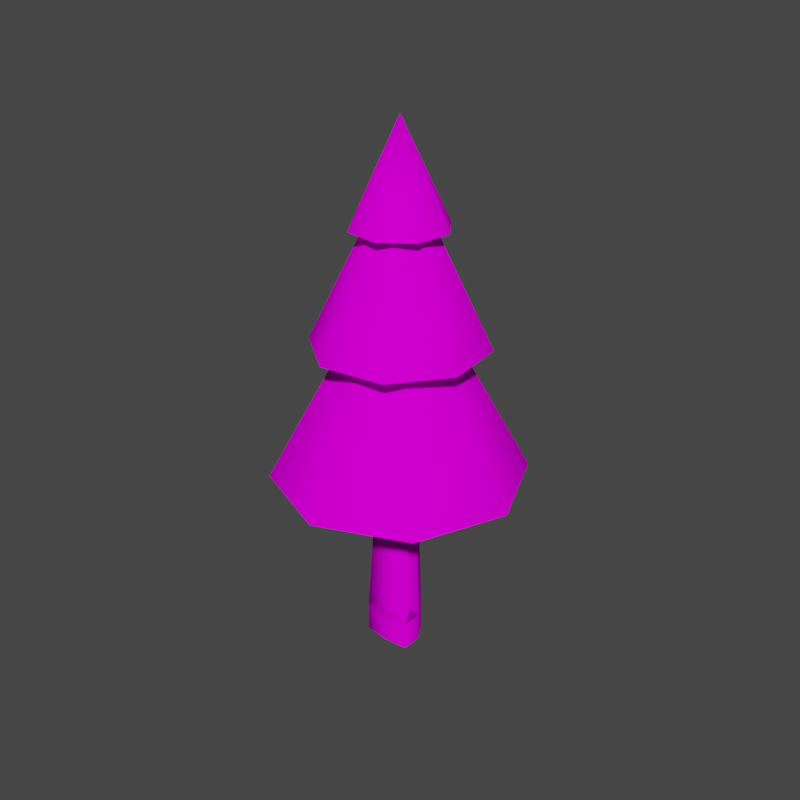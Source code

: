 # Source: TallPineTree.blend  (saved by Blender 3.3.6; exported with 4.5.12 LTS)
import bpy
from mathutils import Matrix  # noqa: F401  (used for matrix-valued properties, if any)

bpy.ops.wm.read_factory_settings(use_empty=True)
scene = bpy.context.scene
scene.name = 'Scene'

# ---- collections
col_collection = bpy.data.collections.new('Collection'); scene.collection.children.link(col_collection)

# ---- images (referenced by path relative to the original .blend; pixels are not part of the script)
import os
ASSET_DIR = os.environ.get("B2B_ASSET_DIR", "")  # directory of the original .blend (textures are referenced by path, not embedded)
HERE = os.path.dirname(os.path.abspath(__file__))  # packed textures are extracted next to this script under _unpacked/

def load_image(name, relpath, width, height, colorspace="sRGB"):
    """Load a texture the original file referenced (path relative to the .blend, or extracted next to this script)."""
    p = next((c for c in (os.path.join(HERE, relpath), os.path.join(ASSET_DIR, relpath)) if relpath and os.path.exists(c)), "")
    if p:
        img = bpy.data.images.load(p, check_existing=True)
        img.name = name
    else:  # same state as the original file: an image datablock whose file is absent (Cycles renders it pink)
        img = bpy.data.images.new(name, width, height)
        img.source = "FILE"
        img.filepath = "//" + (relpath or name)
    img.colorspace_settings.name = colorspace
    return img
img_pinetree = load_image('PineTree', 'PineTree.png', 1024, 1024, 'sRGB')

# ---- materials (node trees are filled in below, after node groups)
mat_nontransparent = bpy.data.materials.new('NonTransparent')
mat_nontransparent.use_transparent_shadow = False
mat_transparent = bpy.data.materials.new('transparent')
mat_transparent.use_transparent_shadow = False

# ---- material node trees
mat_nontransparent.use_nodes = True; mat_nontransparent.node_tree.nodes.clear()
_N = mat_nontransparent.node_tree.nodes; _L = mat_nontransparent.node_tree.links
n0 = _N.new('ShaderNodeBsdfPrincipled'); n0.name = 'Principled BSDF'; n0.location = (10, 300)
n0.distribution = 'GGX'
n0.subsurface_method = 'RANDOM_WALK_SKIN'
n0.inputs[3].default_value = 1.45
n0.inputs[13].default_value = 0.0
n0.inputs[27].default_value = (0.0, 0.0, 0.0, 1.0)
n0.inputs[28].default_value = 1.0
n1 = _N.new('ShaderNodeOutputMaterial'); n1.name = 'Material Output'; n1.location = (300, 300)
n2 = _N.new('ShaderNodeTexImage'); n2.name = 'Image Texture'; n2.location = (-320, 206)
n2.width = 236
n2.image = img_pinetree
_L.new(n0.outputs[0], n1.inputs[0])
_L.new(n2.outputs[0], n0.inputs[0])
_L.new(n2.outputs[1], n0.inputs[4])
n1.is_active_output = True
mat_transparent.use_nodes = True; mat_transparent.node_tree.nodes.clear()
_N = mat_transparent.node_tree.nodes; _L = mat_transparent.node_tree.links
n0 = _N.new('ShaderNodeBsdfPrincipled'); n0.name = 'Principled BSDF'; n0.location = (10, 300)
n0.distribution = 'GGX'
n0.subsurface_method = 'RANDOM_WALK_SKIN'
n0.inputs[3].default_value = 1.45
n0.inputs[13].default_value = 0.0
n0.inputs[27].default_value = (0.0, 0.0, 0.0, 1.0)
n0.inputs[28].default_value = 1.0
n1 = _N.new('ShaderNodeOutputMaterial'); n1.name = 'Material Output'; n1.location = (300, 300)
n2 = _N.new('ShaderNodeTexImage'); n2.name = 'Image Texture'; n2.location = (-320, 206)
n2.width = 236
n2.image = img_pinetree
_L.new(n0.outputs[0], n1.inputs[0])
_L.new(n2.outputs[0], n0.inputs[0])
_L.new(n2.outputs[1], n0.inputs[4])
n1.is_active_output = True

# ---- world
world_world = bpy.data.worlds.new('World'); scene.world = world_world
world_world.use_nodes = True; world_world.node_tree.nodes.clear()
_N = world_world.node_tree.nodes; _L = world_world.node_tree.links
n0 = _N.new('ShaderNodeOutputWorld'); n0.name = 'World Output'; n0.location = (300, 300)
n1 = _N.new('ShaderNodeBackground'); n1.name = 'Background'; n1.location = (10, 300)
n1.inputs[0].default_value = (0.05088, 0.05088, 0.05088, 1.0)
_L.new(n1.outputs[0], n0.inputs[0])
n0.is_active_output = True
world_world.color = (0.05088, 0.05088, 0.05088)
world_world.use_sun_shadow = False
world_world.sun_shadow_jitter_overblur = 0.0

# ---- meshes
me_circle = bpy.data.meshes.new('Circle')
me_circle.from_pydata([(-0.00123, 0.1139, 1.348), (-0.08973, 0.09063, 1.337), (-0.1258, 0.003635, 1.337), (-0.08044, -0.08091, 1.35), (0.002392, -0.1254, 1.337), (0.08245, -0.08128, 1.347), (0.1288, 0.001031, 1.337), (0.08371, 0.07998, 1.337), (0.0, 0.0, 3.546), (0.0, 0.9066, 1.163), (-0.641, 0.641, 1.163), (-0.9066, 0.0, 1.163), (-0.641, -0.641, 1.163), (0.0, -0.9066, 1.163), (0.641, -0.641, 1.163), (0.9066, 0.0, 1.163), (0.641, 0.641, 1.163), (0.0, 0.5215, 1.743), (-0.3688, 0.3688, 1.743), (-0.5215, 0.0, 1.743), (-0.3688, -0.3688, 1.743), (0.0, -0.5215, 1.743), (0.3688, -0.3688, 1.743), (0.5215, 0.0, 1.743), (0.3688, 0.3688, 1.743), (0.0, 0.0, 2.824), (-0.3091, 0.5353, 2.126), (-0.5971, 0.16, 2.126), (-0.5353, -0.3091, 2.126), (-0.16, -0.5971, 2.126), (0.3091, -0.5353, 2.126), (0.5971, -0.16, 2.126), (0.5353, 0.3091, 2.126), (0.16, 0.5971, 2.126), (-0.1778, 0.308, 2.521), (-0.3435, 0.09204, 2.521), (-0.308, -0.1778, 2.521), (-0.09204, -0.3435, 2.521), (0.1778, -0.308, 2.521), (0.3435, -0.09204, 2.521), (0.308, 0.1778, 2.521), (0.09204, 0.3435, 2.521), (0.0, 0.0, 3.402), (-0.07702, 0.3336, 2.929), (-0.2904, 0.1814, 2.929), (-0.3336, -0.07702, 2.929), (-0.1814, -0.2904, 2.929), (0.07702, -0.3336, 2.929), (0.2904, -0.1814, 2.929), (0.3336, 0.07702, 2.929), (0.1814, 0.2904, 2.929), (-0.04431, 0.1919, 3.148), (-0.1671, 0.1044, 3.148), (-0.1919, -0.04431, 3.148), (-0.1044, -0.1671, 3.148), (0.04431, -0.1919, 3.148), (0.1671, -0.1044, 3.148), (0.1919, 0.04431, 3.148), (0.1044, 0.1671, 3.148), (0.0, 0.0, 3.636), (-0.005716, 0.1526, 0.1559), (-0.1208, 0.1481, 0.0), (-0.1815, -0.003727, 0.0), (-0.1068, -0.1045, 0.1685), (0.00806, -0.1774, 0.0), (0.1162, -0.1084, 0.1529), (0.1874, -0.01852, 0.0), (0.105, 0.1214, 0.0), (-0.01133, 0.2487, 0.0), (-0.1788, -0.1523, 0.0), (0.1831, -0.1597, 0.0), (-0.1208, 0.1481, -0.2147), (-0.1815, -0.003727, -0.2147), (0.00806, -0.1774, -0.2147), (0.1874, -0.01852, -0.2147), (0.105, 0.1214, -0.2147), (-0.01133, 0.2487, -0.2147), (-0.1788, -0.1523, -0.2147), (0.1831, -0.1597, -0.2147)], [], [(7, 8, 6), (5, 8, 4), (3, 8, 2), (1, 8, 0), (0, 8, 7), (6, 8, 5), (4, 8, 3), (2, 8, 1), (9, 17, 24, 16), (14, 22, 21, 13), (13, 21, 20, 12), (11, 19, 18, 10), (10, 18, 17, 9), (15, 23, 22, 14), (12, 20, 19, 11), (16, 24, 23, 15), (22, 25, 21), (24, 25, 23), (19, 25, 18), (21, 25, 20), (23, 25, 22), (17, 25, 24), (18, 25, 17), (20, 25, 19), (26, 34, 41, 33), (31, 39, 38, 30), (30, 38, 37, 29), (28, 36, 35, 27), (27, 35, 34, 26), (32, 40, 39, 31), (29, 37, 36, 28), (33, 41, 40, 32), (39, 42, 38), (41, 42, 40), (36, 42, 35), (38, 42, 37), (40, 42, 39), (34, 42, 41), (35, 42, 34), (37, 42, 36), (43, 51, 58, 50), (48, 56, 55, 47), (47, 55, 54, 46), (45, 53, 52, 44), (44, 52, 51, 43), (49, 57, 56, 48), (46, 54, 53, 45), (50, 58, 57, 49), (56, 59, 55), (58, 59, 57), (53, 59, 52), (55, 59, 54), (57, 59, 56), (51, 59, 58), (52, 59, 51), (54, 59, 53), (4, 3, 63, 64), (2, 1, 61, 62), (7, 6, 66, 67), (5, 4, 64, 65), (3, 2, 62, 63), (1, 0, 60, 61), (0, 7, 67, 60), (6, 5, 65, 66), (64, 70, 65), (65, 70, 66), (63, 69, 64), (62, 69, 63), (60, 68, 61), (67, 68, 60), (61, 68, 76, 71), (62, 61, 71, 72), (64, 69, 77, 73), (70, 64, 73, 78), (67, 66, 74, 75), (68, 67, 75, 76), (69, 62, 72, 77), (66, 70, 78, 74)])
me_circle.polygons.foreach_set('use_smooth', [True] * 78)
me_circle.polygons.foreach_set('material_index', [0, 0, 0, 0, 0, 0, 0, 0, 1, 1, 1, 1, 1, 1, 1, 1, 0, 0, 0, 0, 0, 0, 0, 0, 1, 1, 1, 1, 1, 1, 1, 1, 0, 0, 0, 0, 0, 0, 0, 0, 1, 1, 1, 1, 1, 1, 1, 1, 0, 0, 0, 0, 0, 0, 0, 0, 0, 0, 0, 0, 0, 0, 0, 0, 0, 0, 0, 0, 0, 0, 0, 0, 0, 0, 0, 0, 0, 0])
_uv = me_circle.uv_layers.new(name='UVMap')
_uv.uv.foreach_set('vector', [0.7736, 0.5034, 0.7937, 0.997, 0.753, 0.5023, 0.732, 0.5053, 0.7937, 0.997, 0.711, 0.5051, 0.6904, 0.512, 0.7937, 0.997, 0.6683, 0.5142, 0.6476, 0.521, 0.7937, 0.997, 0.6296, 0.5313, 0.6296, 0.5313, 0.7937, 0.997, 0.6107, 0.5381, 0.753, 0.5023, 0.7937, 0.997, 0.732, 0.5053, 0.711, 0.5051, 0.7937, 0.997, 0.6904, 0.512, 0.6683, 0.5142, 0.7937, 0.997, 0.6476, 0.521, 0.002965, 0.1628, 0.1696, 0.2388, 0.1746, 0.3247, 0.002965, 0.3887, 0.3887, 0.5485, 0.3247, 0.3769, 0.3819, 0.3127, 0.5485, 0.3887, 0.5485, 0.3887, 0.3819, 0.3127, 0.3769, 0.2268, 0.5485, 0.1628, 0.3887, 0.002965, 0.3127, 0.1696, 0.2268, 0.1746, 0.1628, 0.002965, 0.1628, 0.002965, 0.2268, 0.1746, 0.1696, 0.2388, 0.002965, 0.1628, 0.1628, 0.5485, 0.2388, 0.3819, 0.3247, 0.3769, 0.3887, 0.5485, 0.5485, 0.1628, 0.3769, 0.2268, 0.3127, 0.1696, 0.3887, 0.002965, 0.002965, 0.3887, 0.1746, 0.3247, 0.2388, 0.3819, 0.1628, 0.5485, 0.3247, 0.3769, 0.2757, 0.2757, 0.3819, 0.3127, 0.1746, 0.3247, 0.2757, 0.2757, 0.2388, 0.3819, 0.3127, 0.1696, 0.2757, 0.2757, 0.2268, 0.1746, 0.3819, 0.3127, 0.2757, 0.2757, 0.3769, 0.2268, 0.2388, 0.3819, 0.2757, 0.2757, 0.3247, 0.3769, 0.1696, 0.2388, 0.2757, 0.2757, 0.1746, 0.3247, 0.2268, 0.1746, 0.2757, 0.2757, 0.1696, 0.2388, 0.3769, 0.2268, 0.2757, 0.2757, 0.3127, 0.1696, 0.6668, 0.002965, 0.712, 0.1236, 0.6717, 0.1687, 0.5544, 0.1154, 0.6668, 0.3867, 0.7202, 0.2695, 0.7806, 0.2661, 0.8258, 0.3867, 0.8258, 0.3867, 0.7806, 0.2661, 0.8209, 0.221, 0.9382, 0.2743, 0.9382, 0.1154, 0.8176, 0.1605, 0.7724, 0.1202, 0.8258, 0.002965, 0.8258, 0.002965, 0.7724, 0.1202, 0.712, 0.1236, 0.6668, 0.002965, 0.5544, 0.2743, 0.6751, 0.2291, 0.7202, 0.2695, 0.6668, 0.3867, 0.9382, 0.2743, 0.8209, 0.221, 0.8176, 0.1605, 0.9382, 0.1154, 0.5544, 0.1154, 0.6717, 0.1687, 0.6751, 0.2291, 0.5544, 0.2743, 0.7202, 0.2695, 0.7463, 0.1948, 0.7806, 0.2661, 0.6717, 0.1687, 0.7463, 0.1948, 0.6751, 0.2291, 0.8176, 0.1605, 0.7463, 0.1948, 0.7724, 0.1202, 0.7806, 0.2661, 0.7463, 0.1948, 0.8209, 0.221, 0.6751, 0.2291, 0.7463, 0.1948, 0.7202, 0.2695, 0.712, 0.1236, 0.7463, 0.1948, 0.6717, 0.1687, 0.7724, 0.1202, 0.7463, 0.1948, 0.712, 0.1236, 0.8209, 0.221, 0.7463, 0.1948, 0.8176, 0.1605, 0.1533, 0.767, 0.1282, 0.7002, 0.1506, 0.6752, 0.2155, 0.7047, 0.1533, 0.5544, 0.1237, 0.6194, 0.09025, 0.6213, 0.06522, 0.5544, 0.06522, 0.5544, 0.09025, 0.6213, 0.06791, 0.6463, 0.002965, 0.6167, 0.002965, 0.7047, 0.06978, 0.6797, 0.09477, 0.7021, 0.06522, 0.767, 0.06522, 0.767, 0.09477, 0.7021, 0.1282, 0.7002, 0.1533, 0.767, 0.2155, 0.6167, 0.1487, 0.6417, 0.1237, 0.6194, 0.1533, 0.5544, 0.002965, 0.6167, 0.06791, 0.6463, 0.06978, 0.6797, 0.002965, 0.7047, 0.2155, 0.7047, 0.1506, 0.6752, 0.1487, 0.6417, 0.2155, 0.6167, 0.1237, 0.6194, 0.1092, 0.6607, 0.09025, 0.6213, 0.1506, 0.6752, 0.1092, 0.6607, 0.1487, 0.6417, 0.06978, 0.6797, 0.1092, 0.6607, 0.09477, 0.7021, 0.09025, 0.6213, 0.1092, 0.6607, 0.06791, 0.6463, 0.1487, 0.6417, 0.1092, 0.6607, 0.1237, 0.6194, 0.1282, 0.7002, 0.1092, 0.6607, 0.1506, 0.6752, 0.09477, 0.7021, 0.1092, 0.6607, 0.1282, 0.7002, 0.06791, 0.6463, 0.1092, 0.6607, 0.06978, 0.6797, 0.711, 0.5051, 0.6904, 0.512, 0.6749, 0.4411, 0.7002, 0.4011, 0.6683, 0.5142, 0.6476, 0.521, 0.6049, 0.4248, 0.6381, 0.4136, 0.7736, 0.5034, 0.753, 0.5023, 0.7592, 0.3996, 0.7937, 0.405, 0.732, 0.5053, 0.711, 0.5051, 0.7002, 0.4011, 0.7317, 0.4307, 0.6904, 0.512, 0.6683, 0.5142, 0.6381, 0.4136, 0.6749, 0.4411, 0.6476, 0.521, 0.6296, 0.5313, 0.5953, 0.4661, 0.6049, 0.4248, 0.6296, 0.5313, 0.6107, 0.5381, 0.5544, 0.4536, 0.5953, 0.4661, 0.753, 0.5023, 0.732, 0.5053, 0.7317, 0.4307, 0.7592, 0.3996, 0.7002, 0.4011, 0.7329, 0.3926, 0.7317, 0.4307, 0.7317, 0.4307, 0.7329, 0.3926, 0.7592, 0.3996, 0.6749, 0.4411, 0.6638, 0.4009, 0.7002, 0.4011, 0.6381, 0.4136, 0.6638, 0.4009, 0.6749, 0.4411, 0.5953, 0.4661, 0.5773, 0.43, 0.6049, 0.4248, 0.5544, 0.4536, 0.5773, 0.43, 0.5953, 0.4661, 0.6049, 0.4248, 0.5773, 0.43, 0.5773, 0.43, 0.6049, 0.4248, 0.6381, 0.4136, 0.6049, 0.4248, 0.6049, 0.4248, 0.6381, 0.4136, 0.7002, 0.4011, 0.6638, 0.4009, 0.6638, 0.4009, 0.7002, 0.4011, 0.7329, 0.3926, 0.7002, 0.4011, 0.7002, 0.4011, 0.7329, 0.3926, 0.7937, 0.405, 0.7592, 0.3996, 0.7592, 0.3996, 0.7937, 0.405, 0.5773, 0.43, 0.5544, 0.4536, 0.5544, 0.4536, 0.5773, 0.43, 0.6638, 0.4009, 0.6381, 0.4136, 0.6381, 0.4136, 0.6638, 0.4009, 0.7592, 0.3996, 0.7329, 0.3926, 0.7329, 0.3926, 0.7592, 0.3996])
me_circle.materials.append(mat_nontransparent)
me_circle.materials.append(mat_transparent)
me_circle.use_mirror_x = True
me_circle.use_mirror_y = True
me_circle.update()
me_circle_001 = bpy.data.meshes.new('Circle.001')
me_circle_001.from_pydata([(0.0, 0.0, 3.546), (0.0, 0.9066, 1.163), (-0.641, 0.641, 1.163), (-0.9066, 0.0, 1.163), (-0.641, -0.641, 1.163), (0.0, -0.9066, 1.163), (0.641, -0.641, 1.163), (0.9066, 0.0, 1.163), (0.641, 0.641, 1.163), (0.0, 0.0, 2.824), (-0.3091, 0.5353, 2.126), (-0.5971, 0.16, 2.126), (-0.5353, -0.3091, 2.126), (-0.16, -0.5971, 2.126), (0.3091, -0.5353, 2.126), (0.5971, -0.16, 2.126), (0.5353, 0.3091, 2.126), (0.16, 0.5971, 2.126), (0.0, 0.0, 3.402), (-0.07702, 0.3336, 2.929), (-0.2904, 0.1814, 2.929), (-0.3336, -0.07702, 2.929), (-0.1814, -0.2904, 2.929), (0.07702, -0.3336, 2.929), (0.2904, -0.1814, 2.929), (0.3336, 0.07702, 2.929), (0.1814, 0.2904, 2.929), (0.0, 0.0, 3.636), (-0.005716, 0.1526, 0.1559), (-0.1208, 0.1481, 0.0), (-0.1815, -0.003727, 0.0), (-0.1068, -0.1045, 0.1685), (0.00806, -0.1774, 0.0), (0.1162, -0.1084, 0.1529), (0.1874, -0.01852, 0.0), (0.105, 0.1214, 0.0), (-0.01133, 0.2487, 0.0), (-0.1788, -0.1523, 0.0), (0.1831, -0.1597, 0.0)], [], [(0, 35, 28), (0, 33, 34), (0, 31, 32), (0, 29, 30), (0, 34, 35), (0, 32, 33), (0, 30, 31), (8, 9, 7), (5, 9, 4), (4, 9, 3), (2, 9, 1), (10, 18, 17), (6, 9, 5), (3, 9, 2), (7, 9, 6), (17, 18, 16), (14, 18, 13), (13, 18, 12), (11, 18, 10), (19, 27, 26), (15, 18, 14), (12, 18, 11), (16, 18, 15), (26, 27, 25), (23, 27, 22), (22, 27, 21), (20, 27, 19), (24, 27, 23), (21, 27, 20), (25, 27, 24), (32, 38, 33), (33, 38, 34), (31, 37, 32), (30, 37, 31), (28, 36, 29), (35, 36, 28), (1, 9, 8), (0, 28, 29)])
me_circle_001.polygons.foreach_set('use_smooth', [True] * 38)
_uv = me_circle_001.uv_layers.new(name='UVMap')
_uv.uv.foreach_set('vector', [0.7937, 0.997, 0.5544, 0.4536, 0.5953, 0.4661, 0.7937, 0.997, 0.7317, 0.4307, 0.7592, 0.3996, 0.7937, 0.997, 0.6749, 0.4411, 0.7002, 0.4011, 0.7937, 0.997, 0.6049, 0.4248, 0.6381, 0.4136, 0.7937, 0.997, 0.7592, 0.3996, 0.7937, 0.405, 0.7937, 0.997, 0.7002, 0.4011, 0.7317, 0.4307, 0.7937, 0.997, 0.6381, 0.4136, 0.6749, 0.4411, 0.002965, 0.3887, 0.2757, 0.2757, 0.1628, 0.5485, 0.5485, 0.3887, 0.2757, 0.2757, 0.5485, 0.1628, 0.5485, 0.1628, 0.2757, 0.2757, 0.3887, 0.002965, 0.1628, 0.002965, 0.2757, 0.2757, 0.002965, 0.1628, 0.6668, 0.002965, 0.7463, 0.1948, 0.5544, 0.1154, 0.3887, 0.5485, 0.2757, 0.2757, 0.5485, 0.3887, 0.3887, 0.002965, 0.2757, 0.2757, 0.1628, 0.002965, 0.1628, 0.5485, 0.2757, 0.2757, 0.3887, 0.5485, 0.5544, 0.1154, 0.7463, 0.1948, 0.5544, 0.2743, 0.8258, 0.3867, 0.7463, 0.1948, 0.9382, 0.2743, 0.9382, 0.2743, 0.7463, 0.1948, 0.9382, 0.1154, 0.8258, 0.002965, 0.7463, 0.1948, 0.6668, 0.002965, 0.1533, 0.767, 0.1092, 0.6607, 0.2155, 0.7047, 0.6668, 0.3867, 0.7463, 0.1948, 0.8258, 0.3867, 0.9382, 0.1154, 0.7463, 0.1948, 0.8258, 0.002965, 0.5544, 0.2743, 0.7463, 0.1948, 0.6668, 0.3867, 0.2155, 0.7047, 0.1092, 0.6607, 0.2155, 0.6167, 0.06522, 0.5544, 0.1092, 0.6607, 0.002965, 0.6167, 0.002965, 0.6167, 0.1092, 0.6607, 0.002965, 0.7047, 0.06522, 0.767, 0.1092, 0.6607, 0.1533, 0.767, 0.1533, 0.5544, 0.1092, 0.6607, 0.06522, 0.5544, 0.002965, 0.7047, 0.1092, 0.6607, 0.06522, 0.767, 0.2155, 0.6167, 0.1092, 0.6607, 0.1533, 0.5544, 0.7002, 0.4011, 0.7329, 0.3926, 0.7317, 0.4307, 0.7317, 0.4307, 0.7329, 0.3926, 0.7592, 0.3996, 0.6749, 0.4411, 0.6638, 0.4009, 0.7002, 0.4011, 0.6381, 0.4136, 0.6638, 0.4009, 0.6749, 0.4411, 0.5953, 0.4661, 0.5773, 0.43, 0.6049, 0.4248, 0.5544, 0.4536, 0.5773, 0.43, 0.5953, 0.4661, 0.002965, 0.1628, 0.2757, 0.2757, 0.002965, 0.3887, 0.7937, 0.997, 0.5953, 0.4661, 0.6049, 0.4248])
me_circle_001.materials.append(mat_nontransparent)
me_circle_001.materials.append(mat_transparent)
me_circle_001.use_mirror_x = True
me_circle_001.use_mirror_y = True
me_circle_001.update()
me_circle_002 = bpy.data.meshes.new('Circle.002')
me_circle_002.from_pydata([(0.0, 0.0, 3.546), (0.0, 0.9066, 1.163), (-0.9066, 0.0, 1.163), (0.0, -0.9066, 1.163), (0.9066, 0.0, 1.163), (0.0, 0.0, 2.824), (-0.5971, 0.16, 2.126), (-0.16, -0.5971, 2.126), (0.5971, -0.16, 2.126), (0.16, 0.5971, 2.126), (0.0, 0.0, 3.402), (-0.2904, 0.1814, 2.929), (-0.1814, -0.2904, 2.929), (0.2904, -0.1814, 2.929), (0.1814, 0.2904, 2.929), (0.0, 0.0, 3.636), (-0.1208, 0.1481, 0.0), (0.105, 0.1214, 0.0), (-0.1788, -0.1523, 0.0), (0.1831, -0.1597, 0.0)], [], [(19, 0, 18), (0, 19, 17), (17, 16, 0), (16, 18, 0), (2, 5, 1), (6, 10, 9), (5, 2, 3), (8, 10, 7), (1, 5, 4), (10, 6, 7), (10, 8, 9), (11, 15, 14), (13, 15, 12), (15, 11, 12), (15, 13, 14), (4, 5, 3)])
me_circle_002.polygons.foreach_set('use_smooth', [True] * 16)
_uv = me_circle_002.uv_layers.new(name='UVMap')
_uv.uv.foreach_set('vector', [0.7329, 0.3926, 0.7937, 0.997, 0.6638, 0.4009, 0.7937, 0.997, 0.7329, 0.3926, 0.7937, 0.405, 0.5544, 0.4536, 0.6049, 0.4248, 0.7937, 0.997, 0.6049, 0.4248, 0.6638, 0.4009, 0.7937, 0.997, 0.3887, 0.002965, 0.2757, 0.2757, 0.002965, 0.1628, 0.8258, 0.002965, 0.7463, 0.1948, 0.5544, 0.1154, 0.2757, 0.2757, 0.3887, 0.002965, 0.5485, 0.3887, 0.6668, 0.3867, 0.7463, 0.1948, 0.9382, 0.2743, 0.002965, 0.1628, 0.2757, 0.2757, 0.1628, 0.5485, 0.7463, 0.1948, 0.8258, 0.002965, 0.9382, 0.2743, 0.7463, 0.1948, 0.6668, 0.3867, 0.5544, 0.1154, 0.06522, 0.767, 0.1092, 0.6607, 0.2155, 0.7047, 0.1533, 0.5544, 0.1092, 0.6607, 0.002965, 0.6167, 0.1092, 0.6607, 0.06522, 0.767, 0.002965, 0.6167, 0.1092, 0.6607, 0.1533, 0.5544, 0.2155, 0.7047, 0.1628, 0.5485, 0.2757, 0.2757, 0.5485, 0.3887])
me_circle_002.materials.append(mat_nontransparent)
me_circle_002.materials.append(mat_transparent)
me_circle_002.use_mirror_x = True
me_circle_002.use_mirror_y = True
me_circle_002.update()

# ---- objects
ob_pinetree_lod0 = bpy.data.objects.new('PineTree_LOD0', me_circle)
ob_pinetree_lod1 = bpy.data.objects.new('PineTree_LOD1', me_circle_001)
ob_pinetree_lod2 = bpy.data.objects.new('PineTree_LOD2', me_circle_002)

# ---- transforms, parenting, visibility, modifiers, constraints
ob_pinetree_lod0.location = (0.0, 0.0, 0.0)
ob_pinetree_lod0.use_mesh_mirror_x = True
ob_pinetree_lod0.use_mesh_mirror_y = True
ob_pinetree_lod1.location = (0.0, 0.0, 0.0)
ob_pinetree_lod1.use_mesh_mirror_x = True
ob_pinetree_lod1.use_mesh_mirror_y = True
ob_pinetree_lod2.location = (0.0, 0.0, 0.0)
ob_pinetree_lod2.use_mesh_mirror_x = True
ob_pinetree_lod2.use_mesh_mirror_y = True

# ---- collection membership
col_collection.objects.link(ob_pinetree_lod0)
col_collection.objects.link(ob_pinetree_lod1)
col_collection.objects.link(ob_pinetree_lod2)

# ---- scene / render settings (as saved in the file)
scene.frame_start = 1; scene.frame_end = 40; scene.frame_set(0)
scene.render.engine = 'BLENDER_EEVEE_NEXT'
scene.render.resolution_x = 1080
scene.render.filter_size = 2.63
scene.render.film_transparent = True
scene.render.line_thickness_mode = 'RELATIVE'
scene.cycles.sampling_pattern = 'TABULATED_SOBOL'
scene.cycles.use_light_tree = False
scene.view_settings.view_transform = 'Filmic'
bpy.context.view_layer.update()

# ---- added for rendering (the .blend has no active camera and no usable light): camera, sun
cam_auto = bpy.data.cameras.new('AutoCamera')
cam_auto.lens = 50.0
cam_auto.sensor_width = 36.0
cam_auto.clip_end = 1000.0
ob_auto_camera = bpy.data.objects.new('AutoCamera', cam_auto)
scene.collection.objects.link(ob_auto_camera)
ob_auto_camera.location = (4.28021, -5.13626, 5.1347)
ob_auto_camera.rotation_euler = (1.09748, -7.21219e-08, 0.694738)
scene.camera = ob_auto_camera
light_auto_sun = bpy.data.lights.new('AutoSun', 'SUN')
light_auto_sun.energy = 3.0
light_auto_sun.angle = 0.0523599
ob_auto_sun = bpy.data.objects.new('AutoSun', light_auto_sun)
scene.collection.objects.link(ob_auto_sun)
ob_auto_sun.rotation_euler = (0.872665, 0.174533, 0.523599)
bpy.context.view_layer.update()
